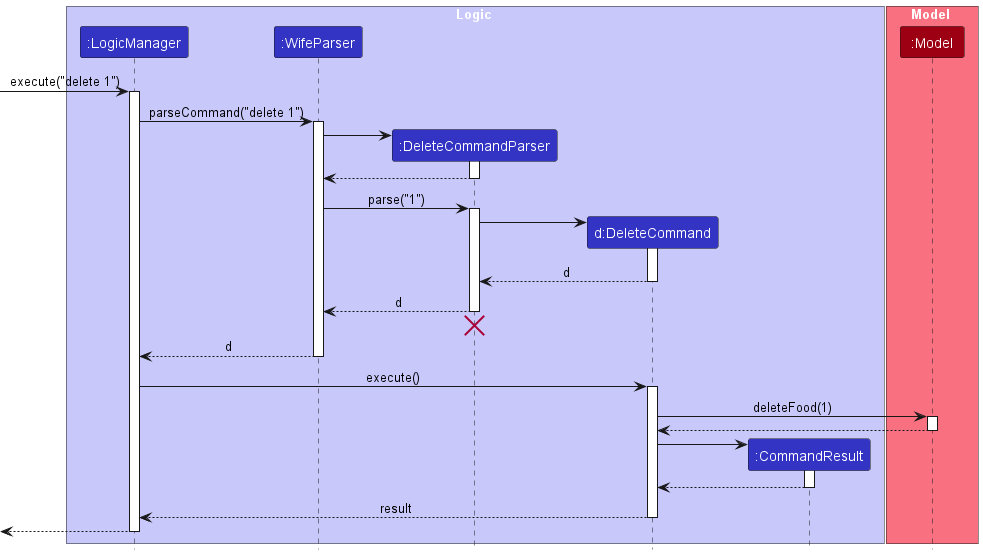

The diagram above was rendered by PlantUML. Its source (embedded in the PNG):
@startuml
!include style.puml

box Logic LOGIC_COLOR_T1
participant ":LogicManager" as LogicManager LOGIC_COLOR
participant ":WifeParser" as WifeParser LOGIC_COLOR
participant ":DeleteCommandParser" as DeleteCommandParser LOGIC_COLOR
participant "d:DeleteCommand" as DeleteCommand LOGIC_COLOR
participant ":CommandResult" as CommandResult LOGIC_COLOR
end box

box Model MODEL_COLOR_T1
participant ":Model" as Model MODEL_COLOR
end box

[-> LogicManager : execute("delete 1")
activate LogicManager

LogicManager -> WifeParser : parseCommand("delete 1")
activate WifeParser

create DeleteCommandParser
WifeParser -> DeleteCommandParser
activate DeleteCommandParser

DeleteCommandParser --> WifeParser
deactivate DeleteCommandParser

WifeParser -> DeleteCommandParser : parse("1")
activate DeleteCommandParser

create DeleteCommand
DeleteCommandParser -> DeleteCommand
activate DeleteCommand

DeleteCommand --> DeleteCommandParser : d
deactivate DeleteCommand

DeleteCommandParser --> WifeParser : d
deactivate DeleteCommandParser
'Hidden arrow to position the destroy marker below the end of the activation bar.
DeleteCommandParser -[hidden]-> WifeParser
destroy DeleteCommandParser

WifeParser --> LogicManager : d
deactivate WifeParser

LogicManager -> DeleteCommand : execute()
activate DeleteCommand

DeleteCommand -> Model : deleteFood(1)
activate Model

Model --> DeleteCommand
deactivate Model

create CommandResult
DeleteCommand -> CommandResult
activate CommandResult

CommandResult --> DeleteCommand
deactivate CommandResult

DeleteCommand --> LogicManager : result
deactivate DeleteCommand

[<--LogicManager
deactivate LogicManager
@enduml